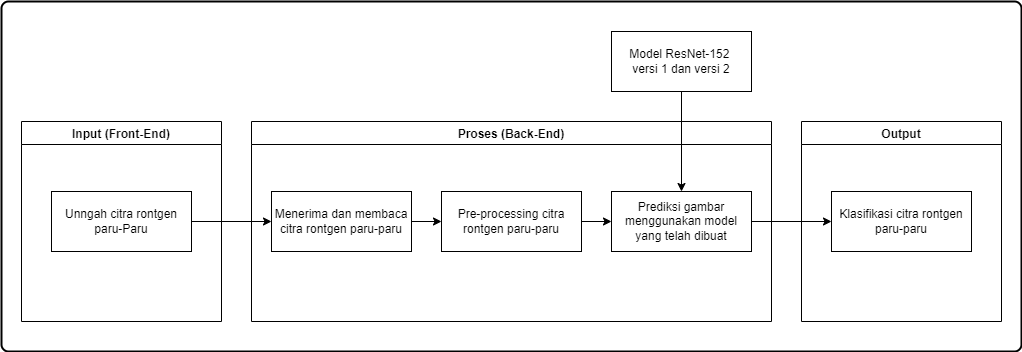

The diagram above was exported from draw.io. Its source (the exported page's mxGraphModel, read from the mxfile embedded in the PNG):
<mxGraphModel dx="1123" dy="876" grid="1" gridSize="10" guides="1" tooltips="1" connect="1" arrows="1" fold="1" page="1" pageScale="1" pageWidth="850" pageHeight="1100" math="0" shadow="0">
  <root>
    <mxCell id="0" />
    <mxCell id="1" parent="0" />
    <mxCell id="22" value="" style="rounded=1;whiteSpace=wrap;html=1;absoluteArcSize=1;arcSize=14;strokeWidth=2;strokeColor=#000000;" vertex="1" parent="1">
      <mxGeometry x="60" y="80" width="1020" height="350" as="geometry" />
    </mxCell>
    <mxCell id="3" value="Input (Front-End)" style="swimlane;" vertex="1" parent="1">
      <mxGeometry x="80" y="200" width="200" height="200" as="geometry" />
    </mxCell>
    <mxCell id="4" value="Unngah citra rontgen paru-Paru" style="rounded=0;whiteSpace=wrap;html=1;" vertex="1" parent="3">
      <mxGeometry x="30" y="70" width="140" height="60" as="geometry" />
    </mxCell>
    <mxCell id="5" value="Proses (Back-End)" style="swimlane;" vertex="1" parent="1">
      <mxGeometry x="310" y="200" width="520" height="200" as="geometry" />
    </mxCell>
    <mxCell id="10" value="Menerima dan membaca citra rontgen paru-paru" style="rounded=0;whiteSpace=wrap;html=1;" vertex="1" parent="5">
      <mxGeometry x="20" y="70" width="140" height="60" as="geometry" />
    </mxCell>
    <mxCell id="11" value="Pre-processing citra rontgen paru-paru" style="rounded=0;whiteSpace=wrap;html=1;" vertex="1" parent="5">
      <mxGeometry x="190" y="70" width="140" height="60" as="geometry" />
    </mxCell>
    <mxCell id="12" value="" style="edgeStyle=none;html=1;" edge="1" parent="5" source="10" target="11">
      <mxGeometry relative="1" as="geometry" />
    </mxCell>
    <mxCell id="13" value="Prediksi gambar menggunakan model yang telah dibuat" style="rounded=0;whiteSpace=wrap;html=1;" vertex="1" parent="5">
      <mxGeometry x="360" y="70" width="140" height="60" as="geometry" />
    </mxCell>
    <mxCell id="14" value="" style="edgeStyle=none;html=1;" edge="1" parent="5" source="11" target="13">
      <mxGeometry relative="1" as="geometry" />
    </mxCell>
    <mxCell id="15" value="Output" style="swimlane;" vertex="1" parent="1">
      <mxGeometry x="860" y="200" width="200" height="200" as="geometry" />
    </mxCell>
    <mxCell id="16" value="Klasifikasi citra rontgen paru-paru" style="rounded=0;whiteSpace=wrap;html=1;" vertex="1" parent="15">
      <mxGeometry x="30" y="70" width="140" height="60" as="geometry" />
    </mxCell>
    <mxCell id="17" style="edgeStyle=none;html=1;exitX=1;exitY=0.5;exitDx=0;exitDy=0;entryX=0;entryY=0.5;entryDx=0;entryDy=0;" edge="1" parent="1" source="4" target="10">
      <mxGeometry relative="1" as="geometry" />
    </mxCell>
    <mxCell id="18" style="edgeStyle=none;html=1;exitX=1;exitY=0.5;exitDx=0;exitDy=0;entryX=0;entryY=0.5;entryDx=0;entryDy=0;" edge="1" parent="1" source="13" target="16">
      <mxGeometry relative="1" as="geometry" />
    </mxCell>
    <mxCell id="24" style="edgeStyle=none;html=1;exitX=0.5;exitY=1;exitDx=0;exitDy=0;" edge="1" parent="1" source="20" target="13">
      <mxGeometry relative="1" as="geometry" />
    </mxCell>
    <mxCell id="20" value="Model ResNet-152 &lt;br&gt;versi 1 dan versi 2" style="rounded=0;whiteSpace=wrap;html=1;" vertex="1" parent="1">
      <mxGeometry x="670" y="110" width="140" height="60" as="geometry" />
    </mxCell>
  </root>
</mxGraphModel>